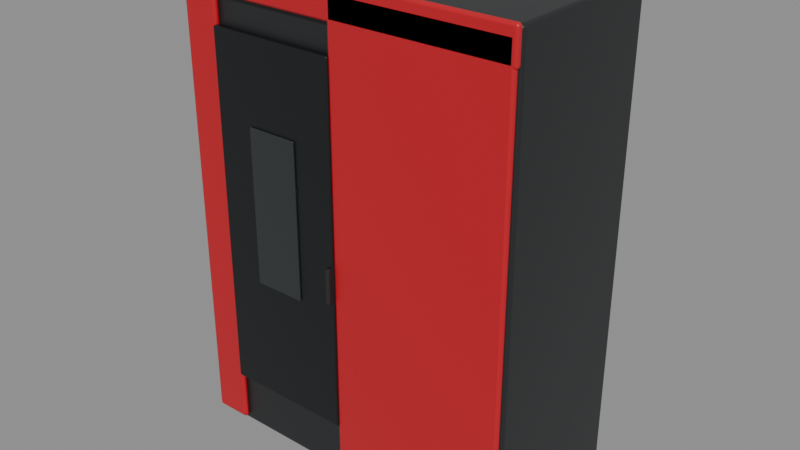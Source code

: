 # Source: stufa-nordica-virna-idro16.blend  (saved by Blender 5.2.45; exported with 4.5.12 LTS)
import bpy
from mathutils import Matrix  # noqa: F401  (used for matrix-valued properties, if any)

bpy.ops.wm.read_factory_settings(use_empty=True)
scene = bpy.context.scene
scene.name = 'Scene'

# ---- materials (node trees are filled in below, after node groups)
mat_telaio_nero = bpy.data.materials.new('Telaio nero')
mat_telaio_nero.diffuse_color = (0.018, 0.02, 0.021, 1.0)
mat_rivestimento = bpy.data.materials.new('Rivestimento')
mat_rivestimento.diffuse_color = (0.55, 0.008, 0.018, 1.0)
mat_porta = bpy.data.materials.new('Porta')
mat_porta.diffuse_color = (0.006, 0.007, 0.008, 1.0)
mat_vetro_spento = bpy.data.materials.new('Vetro spento')
mat_vetro_spento.diffuse_color = (0.028, 0.033, 0.034, 1.0)

# ---- material node trees
mat_telaio_nero.use_nodes = True; mat_telaio_nero.node_tree.nodes.clear()
_N = mat_telaio_nero.node_tree.nodes; _L = mat_telaio_nero.node_tree.links
n0 = _N.new('ShaderNodeBsdfPrincipled'); n0.name = 'Principled BSDF'; n0.location = (-200, 100)
n0.inputs[0].default_value = (0.018, 0.02, 0.021, 1.0)
n0.inputs[2].default_value = 0.4
n0.inputs[10].default_value = 0.005
n1 = _N.new('ShaderNodeOutputMaterial'); n1.name = 'Material Output'; n1.location = (200, 100)
_L.new(n0.outputs[0], n1.inputs[0])
n1.is_active_output = True
mat_rivestimento.use_nodes = True; mat_rivestimento.node_tree.nodes.clear()
_N = mat_rivestimento.node_tree.nodes; _L = mat_rivestimento.node_tree.links
n0 = _N.new('ShaderNodeBsdfPrincipled'); n0.name = 'Principled BSDF'; n0.location = (-200, 100)
n0.inputs[0].default_value = (0.55, 0.008, 0.018, 1.0)
n0.inputs[2].default_value = 0.4
n0.inputs[10].default_value = 0.005
n1 = _N.new('ShaderNodeOutputMaterial'); n1.name = 'Material Output'; n1.location = (200, 100)
_L.new(n0.outputs[0], n1.inputs[0])
n1.is_active_output = True
mat_porta.use_nodes = True; mat_porta.node_tree.nodes.clear()
_N = mat_porta.node_tree.nodes; _L = mat_porta.node_tree.links
n0 = _N.new('ShaderNodeBsdfPrincipled'); n0.name = 'Principled BSDF'; n0.location = (-200, 100)
n0.inputs[0].default_value = (0.006, 0.007, 0.008, 1.0)
n0.inputs[2].default_value = 0.4
n0.inputs[10].default_value = 0.005
n1 = _N.new('ShaderNodeOutputMaterial'); n1.name = 'Material Output'; n1.location = (200, 100)
_L.new(n0.outputs[0], n1.inputs[0])
n1.is_active_output = True
mat_vetro_spento.use_nodes = True; mat_vetro_spento.node_tree.nodes.clear()
_N = mat_vetro_spento.node_tree.nodes; _L = mat_vetro_spento.node_tree.links
n0 = _N.new('ShaderNodeBsdfPrincipled'); n0.name = 'Principled BSDF'; n0.location = (-200, 100)
n0.inputs[0].default_value = (0.028, 0.033, 0.034, 1.0)
n0.inputs[2].default_value = 0.16
n0.inputs[10].default_value = 0.005
n1 = _N.new('ShaderNodeOutputMaterial'); n1.name = 'Material Output'; n1.location = (200, 100)
_L.new(n0.outputs[0], n1.inputs[0])
n1.is_active_output = True

# ---- meshes
me_cube = bpy.data.meshes.new('Cube')
me_cube.from_pydata([(-0.3965, -0.192, -0.5425), (-0.3965, -0.192, 0.5425), (-0.3965, 0.192, -0.5425), (-0.3965, 0.192, 0.5425), (0.3965, -0.192, -0.5425), (0.3965, -0.192, 0.5425), (0.3965, 0.192, -0.5425), (0.3965, 0.192, 0.5425)], [], [(0, 1, 3, 2), (2, 3, 7, 6), (6, 7, 5, 4), (4, 5, 1, 0), (2, 6, 4, 0), (7, 3, 1, 5)])
_uv = me_cube.uv_layers.new(name='UVMap')
_uv.uv.foreach_set('vector', [0.375, 0.0, 0.625, 0.0, 0.625, 0.25, 0.375, 0.25, 0.375, 0.25, 0.625, 0.25, 0.625, 0.5, 0.375, 0.5, 0.375, 0.5, 0.625, 0.5, 0.625, 0.75, 0.375, 0.75, 0.375, 0.75, 0.625, 0.75, 0.625, 1.0, 0.375, 1.0, 0.125, 0.5, 0.375, 0.5, 0.375, 0.75, 0.125, 0.75, 0.625, 0.5, 0.875, 0.5, 0.875, 0.75, 0.625, 0.75])
me_cube.materials.append(mat_telaio_nero)
me_cube.update()
me_cube_001 = bpy.data.meshes.new('Cube.001')
me_cube_001.from_pydata([(-0.2022, -0.0075, -0.5304), (-0.2022, -0.0075, 0.5304), (-0.2022, 0.0075, -0.5304), (-0.2022, 0.0075, 0.5304), (0.2022, -0.0075, -0.5304), (0.2022, -0.0075, 0.5304), (0.2022, 0.0075, -0.5304), (0.2022, 0.0075, 0.5304)], [], [(0, 1, 3, 2), (2, 3, 7, 6), (6, 7, 5, 4), (4, 5, 1, 0), (2, 6, 4, 0), (7, 3, 1, 5)])
_uv = me_cube_001.uv_layers.new(name='UVMap')
_uv.uv.foreach_set('vector', [0.375, 0.0, 0.625, 0.0, 0.625, 0.25, 0.375, 0.25, 0.375, 0.25, 0.625, 0.25, 0.625, 0.5, 0.375, 0.5, 0.375, 0.5, 0.625, 0.5, 0.625, 0.75, 0.375, 0.75, 0.375, 0.75, 0.625, 0.75, 0.625, 1.0, 0.375, 1.0, 0.125, 0.5, 0.375, 0.5, 0.375, 0.75, 0.125, 0.75, 0.625, 0.5, 0.875, 0.5, 0.875, 0.75, 0.625, 0.75])
me_cube_001.materials.append(mat_rivestimento)
me_cube_001.update()
me_cube_002 = bpy.data.meshes.new('Cube.002')
me_cube_002.from_pydata([(-0.04361, -0.0075, -0.5304), (-0.04361, -0.0075, 0.5304), (-0.04361, 0.0075, -0.5304), (-0.04361, 0.0075, 0.5304), (0.04361, -0.0075, -0.5304), (0.04361, -0.0075, 0.5304), (0.04361, 0.0075, -0.5304), (0.04361, 0.0075, 0.5304)], [], [(0, 1, 3, 2), (2, 3, 7, 6), (6, 7, 5, 4), (4, 5, 1, 0), (2, 6, 4, 0), (7, 3, 1, 5)])
_uv = me_cube_002.uv_layers.new(name='UVMap')
_uv.uv.foreach_set('vector', [0.375, 0.0, 0.625, 0.0, 0.625, 0.25, 0.375, 0.25, 0.375, 0.25, 0.625, 0.25, 0.625, 0.5, 0.375, 0.5, 0.375, 0.5, 0.625, 0.5, 0.625, 0.75, 0.375, 0.75, 0.375, 0.75, 0.625, 0.75, 0.625, 1.0, 0.375, 1.0, 0.125, 0.5, 0.375, 0.5, 0.375, 0.75, 0.125, 0.75, 0.625, 0.5, 0.875, 0.5, 0.875, 0.75, 0.625, 0.75])
me_cube_002.materials.append(mat_rivestimento)
me_cube_002.update()
me_cube_003 = bpy.data.meshes.new('Cube.003')
me_cube_003.from_pydata([(-0.3965, -0.0075, -0.03867), (-0.3965, -0.0075, 0.03867), (-0.3965, 0.0075, -0.03867), (-0.3965, 0.0075, 0.03867), (0.3965, -0.0075, -0.03867), (0.3965, -0.0075, 0.03867), (0.3965, 0.0075, -0.03867), (0.3965, 0.0075, 0.03867)], [], [(0, 1, 3, 2), (2, 3, 7, 6), (6, 7, 5, 4), (4, 5, 1, 0), (2, 6, 4, 0), (7, 3, 1, 5)])
_uv = me_cube_003.uv_layers.new(name='UVMap')
_uv.uv.foreach_set('vector', [0.375, 0.0, 0.625, 0.0, 0.625, 0.25, 0.375, 0.25, 0.375, 0.25, 0.625, 0.25, 0.625, 0.5, 0.375, 0.5, 0.375, 0.5, 0.625, 0.5, 0.625, 0.75, 0.375, 0.75, 0.375, 0.75, 0.625, 0.75, 0.625, 1.0, 0.375, 1.0, 0.125, 0.5, 0.375, 0.5, 0.375, 0.75, 0.125, 0.75, 0.625, 0.5, 0.875, 0.5, 0.875, 0.75, 0.625, 0.75])
me_cube_003.materials.append(mat_rivestimento)
me_cube_003.update()
me_cube_004 = bpy.data.meshes.new('Cube.004')
me_cube_004.from_pydata([(-0.1507, -0.009, -0.4089), (-0.1507, -0.009, 0.4089), (-0.1507, 0.009, -0.4089), (-0.1507, 0.009, 0.4089), (0.1507, -0.009, -0.4089), (0.1507, -0.009, 0.4089), (0.1507, 0.009, -0.4089), (0.1507, 0.009, 0.4089)], [], [(0, 1, 3, 2), (2, 3, 7, 6), (6, 7, 5, 4), (4, 5, 1, 0), (2, 6, 4, 0), (7, 3, 1, 5)])
_uv = me_cube_004.uv_layers.new(name='UVMap')
_uv.uv.foreach_set('vector', [0.375, 0.0, 0.625, 0.0, 0.625, 0.25, 0.375, 0.25, 0.375, 0.25, 0.625, 0.25, 0.625, 0.5, 0.375, 0.5, 0.375, 0.5, 0.625, 0.5, 0.625, 0.75, 0.375, 0.75, 0.375, 0.75, 0.625, 0.75, 0.625, 1.0, 0.375, 1.0, 0.125, 0.5, 0.375, 0.5, 0.375, 0.75, 0.125, 0.75, 0.625, 0.5, 0.875, 0.5, 0.875, 0.75, 0.625, 0.75])
me_cube_004.materials.append(mat_porta)
me_cube_004.update()
me_cube_005 = bpy.data.meshes.new('Cube.005')
me_cube_005.from_pydata([(-0.05948, -0.0025, -0.1768), (-0.05948, -0.0025, 0.1768), (-0.05948, 0.0025, -0.1768), (-0.05948, 0.0025, 0.1768), (0.05948, -0.0025, -0.1768), (0.05948, -0.0025, 0.1768), (0.05948, 0.0025, -0.1768), (0.05948, 0.0025, 0.1768)], [], [(0, 1, 3, 2), (2, 3, 7, 6), (6, 7, 5, 4), (4, 5, 1, 0), (2, 6, 4, 0), (7, 3, 1, 5)])
_uv = me_cube_005.uv_layers.new(name='UVMap')
_uv.uv.foreach_set('vector', [0.375, 0.0, 0.625, 0.0, 0.625, 0.25, 0.375, 0.25, 0.375, 0.25, 0.625, 0.25, 0.625, 0.5, 0.375, 0.5, 0.375, 0.5, 0.625, 0.5, 0.625, 0.75, 0.375, 0.75, 0.375, 0.75, 0.625, 0.75, 0.625, 1.0, 0.375, 1.0, 0.125, 0.5, 0.375, 0.5, 0.375, 0.75, 0.125, 0.75, 0.625, 0.5, 0.875, 0.5, 0.875, 0.75, 0.625, 0.75])
me_cube_005.materials.append(mat_vetro_spento)
me_cube_005.update()
me_cube_006 = bpy.data.meshes.new('Cube.006')
me_cube_006.from_pydata([(-0.005, -0.006, -0.04), (-0.005, -0.006, 0.04), (-0.005, 0.006, -0.04), (-0.005, 0.006, 0.04), (0.005, -0.006, -0.04), (0.005, -0.006, 0.04), (0.005, 0.006, -0.04), (0.005, 0.006, 0.04)], [], [(0, 1, 3, 2), (2, 3, 7, 6), (6, 7, 5, 4), (4, 5, 1, 0), (2, 6, 4, 0), (7, 3, 1, 5)])
_uv = me_cube_006.uv_layers.new(name='UVMap')
_uv.uv.foreach_set('vector', [0.375, 0.0, 0.625, 0.0, 0.625, 0.25, 0.375, 0.25, 0.375, 0.25, 0.625, 0.25, 0.625, 0.5, 0.375, 0.5, 0.375, 0.5, 0.625, 0.5, 0.625, 0.75, 0.375, 0.75, 0.375, 0.75, 0.625, 0.75, 0.625, 1.0, 0.375, 1.0, 0.125, 0.5, 0.375, 0.5, 0.375, 0.75, 0.125, 0.75, 0.625, 0.5, 0.875, 0.5, 0.875, 0.75, 0.625, 0.75])
me_cube_006.materials.append(mat_telaio_nero)
me_cube_006.update()
me_cube_007 = bpy.data.meshes.new('Cube.007')
me_cube_007.from_pydata([(-0.3648, -0.1728, -0.01), (-0.3648, -0.1728, 0.01), (-0.3648, 0.1728, -0.01), (-0.3648, 0.1728, 0.01), (0.3648, -0.1728, -0.01), (0.3648, -0.1728, 0.01), (0.3648, 0.1728, -0.01), (0.3648, 0.1728, 0.01)], [], [(0, 1, 3, 2), (2, 3, 7, 6), (6, 7, 5, 4), (4, 5, 1, 0), (2, 6, 4, 0), (7, 3, 1, 5)])
_uv = me_cube_007.uv_layers.new(name='UVMap')
_uv.uv.foreach_set('vector', [0.375, 0.0, 0.625, 0.0, 0.625, 0.25, 0.375, 0.25, 0.375, 0.25, 0.625, 0.25, 0.625, 0.5, 0.375, 0.5, 0.375, 0.5, 0.625, 0.5, 0.625, 0.75, 0.375, 0.75, 0.375, 0.75, 0.625, 0.75, 0.625, 1.0, 0.375, 1.0, 0.125, 0.5, 0.375, 0.5, 0.375, 0.75, 0.125, 0.75, 0.625, 0.5, 0.875, 0.5, 0.875, 0.75, 0.625, 0.75])
me_cube_007.materials.append(mat_telaio_nero)
me_cube_007.update()

# ---- objects
ob_corpo = bpy.data.objects.new('Corpo', me_cube)
ob_pannello_laterale = bpy.data.objects.new('Pannello laterale', me_cube_001)
ob_montante = bpy.data.objects.new('Montante', me_cube_002)
ob_cornice_superiore = bpy.data.objects.new('Cornice superiore', me_cube_003)
ob_porta = bpy.data.objects.new('Porta', me_cube_004)
ob_vetro_sportello = bpy.data.objects.new('Vetro sportello', me_cube_005)
ob_maniglia = bpy.data.objects.new('Maniglia', me_cube_006)
ob_zoccolo = bpy.data.objects.new('Zoccolo', me_cube_007)

# ---- transforms, parenting, visibility, modifiers, constraints
ob_corpo.location = (0.0, 0.0, 0.5525)
_m = ob_corpo.modifiers.new('Raccordi', 'BEVEL')
_m.width = 0.01
_m.width_pct = 0.01
_m.segments = 4
_m = ob_corpo.modifiers.new('Normali', 'WEIGHTED_NORMAL')
ob_pannello_laterale.location = (0.1903, -0.198, 0.5525)
_m = ob_pannello_laterale.modifiers.new('Raccordi', 'BEVEL')
_m.width = 0.01
_m.width_pct = 0.01
_m.segments = 4
_m = ob_pannello_laterale.modifiers.new('Normali', 'WEIGHTED_NORMAL')
ob_montante.location = (-0.3489, -0.198, 0.5525)
_m = ob_montante.modifiers.new('Raccordi', 'BEVEL')
_m.width = 0.01
_m.width_pct = 0.01
_m.segments = 4
_m = ob_montante.modifiers.new('Normali', 'WEIGHTED_NORMAL')
ob_cornice_superiore.location = (0.0, -0.198, 1.061)
_m = ob_cornice_superiore.modifiers.new('Raccordi', 'BEVEL')
_m.width = 0.008
_m.width_pct = 0.008
_m.segments = 4
_m = ob_cornice_superiore.modifiers.new('Normali', 'WEIGHTED_NORMAL')
ob_porta.location = (-0.1586, -0.201, 0.5525)
_m = ob_porta.modifiers.new('Raccordi', 'BEVEL')
_m.width = 0.004
_m.width_pct = 0.004
_m.segments = 4
_m = ob_porta.modifiers.new('Normali', 'WEIGHTED_NORMAL')
ob_vetro_sportello.location = (-0.1586, -0.212, 0.5967)
_m = ob_vetro_sportello.modifiers.new('Raccordi', 'BEVEL')
_m.width = 0.002
_m.width_pct = 0.002
_m.segments = 4
_m = ob_vetro_sportello.modifiers.new('Normali', 'WEIGHTED_NORMAL')
ob_maniglia.location = (-0.01586, -0.213, 0.4862)
_m = ob_maniglia.modifiers.new('Raccordi', 'BEVEL')
_m.width = 0.002
_m.width_pct = 0.002
_m.segments = 4
_m = ob_maniglia.modifiers.new('Normali', 'WEIGHTED_NORMAL')
ob_zoccolo.location = (0.0, 0.0, 0.01)
_m = ob_zoccolo.modifiers.new('Raccordi', 'BEVEL')
_m.width = 0.004
_m.width_pct = 0.004
_m.segments = 4
_m = ob_zoccolo.modifiers.new('Normali', 'WEIGHTED_NORMAL')

# ---- collection membership
scene.collection.objects.link(ob_corpo)
scene.collection.objects.link(ob_pannello_laterale)
scene.collection.objects.link(ob_montante)
scene.collection.objects.link(ob_cornice_superiore)
scene.collection.objects.link(ob_porta)
scene.collection.objects.link(ob_vetro_sportello)
scene.collection.objects.link(ob_maniglia)
scene.collection.objects.link(ob_zoccolo)

# ---- scene / render settings (as saved in the file)
scene.frame_start = 1; scene.frame_end = 250; scene.frame_set(1)
scene.render.engine = 'BLENDER_EEVEE_NEXT'
scene.render.bake_bias = 0.0
scene.render.bake_samples = 0
scene.render.compositor_device = 'GPU'
scene.eevee.use_volume_custom_range = False
scene.eevee.fast_gi_thickness_near = 0.1
scene.eevee.fast_gi_thickness_far = 0.0
scene.eevee.ray_tracing_options.screen_trace_thickness = 0.1
bpy.context.view_layer.update()

# ---- added for rendering (the .blend has no active camera and no usable light): camera, sun + grey world if the file has none
cam_auto = bpy.data.cameras.new('AutoCamera')
cam_auto.lens = 50.0
cam_auto.sensor_width = 36.0
cam_auto.clip_end = 1000.0
ob_auto_camera = bpy.data.objects.new('AutoCamera', cam_auto)
scene.collection.objects.link(ob_auto_camera)
ob_auto_camera.location = (1.31063, -1.58625, 1.59824)
ob_auto_camera.rotation_euler = (1.09748, -7.21219e-08, 0.694738)
scene.camera = ob_auto_camera
light_auto_sun = bpy.data.lights.new('AutoSun', 'SUN')
light_auto_sun.energy = 3.0
light_auto_sun.angle = 0.0523599
ob_auto_sun = bpy.data.objects.new('AutoSun', light_auto_sun)
scene.collection.objects.link(ob_auto_sun)
ob_auto_sun.rotation_euler = (0.872665, 0.174533, 0.523599)
if scene.world is None:
    world_auto = bpy.data.worlds.new('AutoWorld')
    world_auto.color = (0.3, 0.3, 0.3)
    scene.world = world_auto
bpy.context.view_layer.update()

